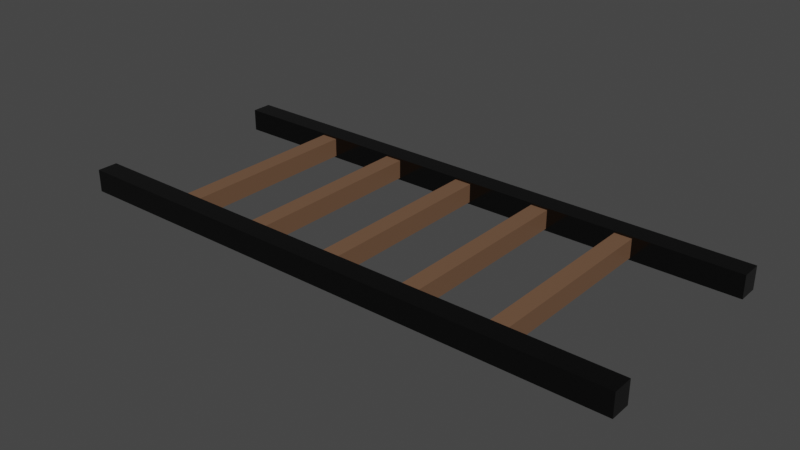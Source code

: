 # Source: rail.blend  (saved by Blender 3.4.6; exported with 4.5.12 LTS)
import bpy
from mathutils import Matrix  # noqa: F401  (used for matrix-valued properties, if any)

bpy.ops.wm.read_factory_settings(use_empty=True)
scene = bpy.context.scene
scene.name = 'Scene'

# ---- collections
col_collection = bpy.data.collections.new('Collection'); scene.collection.children.link(col_collection)

# ---- materials (node trees are filled in below, after node groups)
mat_metal = bpy.data.materials.new('metal')
mat_metal.use_transparent_shadow = False
mat_wood = bpy.data.materials.new('wood')
mat_wood.alpha_threshold = 0.0
mat_wood.use_transparent_shadow = False
mat_wood.roughness = 0.5
mat_wood.line_color = (0.0, 0.0, 0.0, 1.0)

# ---- material node trees
mat_metal.use_nodes = True; mat_metal.node_tree.nodes.clear()
_N = mat_metal.node_tree.nodes; _L = mat_metal.node_tree.links
n0 = _N.new('ShaderNodeBsdfPrincipled'); n0.name = 'Principled BSDF'; n0.location = (10, 300)
n0.distribution = 'GGX'
n0.subsurface_method = 'RANDOM_WALK_SKIN'
n0.inputs[0].default_value = (0.0578, 0.0578, 0.0578, 1.0)
n0.inputs[1].default_value = 1.0
n0.inputs[2].default_value = 0.15
n0.inputs[3].default_value = 1.45
n0.inputs[27].default_value = (0.0, 0.0, 0.0, 1.0)
n0.inputs[28].default_value = 1.0
n1 = _N.new('ShaderNodeOutputMaterial'); n1.name = 'Material Output'; n1.location = (300, 300)
_L.new(n0.outputs[0], n1.inputs[0])
n1.is_active_output = True
mat_wood.use_nodes = True; mat_wood.node_tree.nodes.clear()
_N = mat_wood.node_tree.nodes; _L = mat_wood.node_tree.links
n0 = _N.new('ShaderNodeOutputMaterial'); n0.name = 'Material Output'; n0.location = (300, 300)
n1 = _N.new('ShaderNodeBsdfPrincipled'); n1.name = 'Principled BSDF'; n1.location = (10, 300)
n1.distribution = 'GGX'
n1.subsurface_method = 'RANDOM_WALK_SKIN'
n1.inputs[0].default_value = (0.1733, 0.09271, 0.05217, 1.0)
n1.inputs[3].default_value = 1.45
n1.inputs[27].default_value = (0.0, 0.0, 0.0, 1.0)
n1.inputs[28].default_value = 1.0
_L.new(n1.outputs[0], n0.inputs[0])
n0.is_active_output = True

# ---- world
world_world = bpy.data.worlds.new('World'); scene.world = world_world
world_world.use_nodes = True; world_world.node_tree.nodes.clear()
_N = world_world.node_tree.nodes; _L = world_world.node_tree.links
n0 = _N.new('ShaderNodeOutputWorld'); n0.name = 'World Output'; n0.location = (300, 300)
n1 = _N.new('ShaderNodeBackground'); n1.name = 'Background'; n1.location = (10, 300)
n1.inputs[0].default_value = (0.05088, 0.05088, 0.05088, 1.0)
_L.new(n1.outputs[0], n0.inputs[0])
n0.is_active_output = True
world_world.color = (0.05088, 0.05088, 0.05088)
world_world.use_sun_shadow = False
world_world.sun_shadow_jitter_overblur = 0.0

# ---- meshes
me_cube_001 = bpy.data.meshes.new('Cube.001')
me_cube_001.from_pydata([(-1.0, -1.0, -1.0), (-1.0, -1.0, 1.0), (-1.0, 1.0, -1.0), (-1.0, 1.0, 1.0), (1.0, -1.0, -1.0), (1.0, -1.0, 1.0), (1.0, 1.0, -1.0), (1.0, 1.0, 1.0)], [], [(0, 1, 3, 2), (2, 3, 7, 6), (6, 7, 5, 4), (4, 5, 1, 0), (2, 6, 4, 0), (7, 3, 1, 5)])
_uv = me_cube_001.uv_layers.new(name='UVMap')
_uv.uv.foreach_set('vector', [0.375, 0.0, 0.625, 0.0, 0.625, 0.25, 0.375, 0.25, 0.375, 0.25, 0.625, 0.25, 0.625, 0.5, 0.375, 0.5, 0.375, 0.5, 0.625, 0.5, 0.625, 0.75, 0.375, 0.75, 0.375, 0.75, 0.625, 0.75, 0.625, 1.0, 0.375, 1.0, 0.125, 0.5, 0.375, 0.5, 0.375, 0.75, 0.125, 0.75, 0.625, 0.5, 0.875, 0.5, 0.875, 0.75, 0.625, 0.75])
me_cube_001.materials.append(mat_metal)
me_cube_001.update()
me_cube_002 = bpy.data.meshes.new('Cube.002')
me_cube_002.from_pydata([(-1.0, -1.0, -1.0), (-1.0, -1.0, 1.0), (-1.0, 1.0, -1.0), (-1.0, 1.0, 1.0), (1.0, -1.0, -1.0), (1.0, -1.0, 1.0), (1.0, 1.0, -1.0), (1.0, 1.0, 1.0)], [], [(0, 1, 3, 2), (2, 3, 7, 6), (6, 7, 5, 4), (4, 5, 1, 0), (2, 6, 4, 0), (7, 3, 1, 5)])
_uv = me_cube_002.uv_layers.new(name='UVMap')
_uv.uv.foreach_set('vector', [0.375, 0.0, 0.625, 0.0, 0.625, 0.25, 0.375, 0.25, 0.375, 0.25, 0.625, 0.25, 0.625, 0.5, 0.375, 0.5, 0.375, 0.5, 0.625, 0.5, 0.625, 0.75, 0.375, 0.75, 0.375, 0.75, 0.625, 0.75, 0.625, 1.0, 0.375, 1.0, 0.125, 0.5, 0.375, 0.5, 0.375, 0.75, 0.125, 0.75, 0.625, 0.5, 0.875, 0.5, 0.875, 0.75, 0.625, 0.75])
me_cube_002.materials.append(mat_metal)
me_cube_002.update()
me_cube_003 = bpy.data.meshes.new('Cube.003')
me_cube_003.from_pydata([(-1.0, -1.0, -1.0), (-1.0, -1.0, 1.0), (-1.0, 1.0, -1.0), (-1.0, 1.0, 1.0), (1.0, -1.0, -1.0), (1.0, -1.0, 1.0), (1.0, 1.0, -1.0), (1.0, 1.0, 1.0)], [], [(0, 1, 3, 2), (2, 3, 7, 6), (6, 7, 5, 4), (4, 5, 1, 0), (2, 6, 4, 0), (7, 3, 1, 5)])
_uv = me_cube_003.uv_layers.new(name='UVMap')
_uv.uv.foreach_set('vector', [0.375, 0.0, 0.625, 0.0, 0.625, 0.25, 0.375, 0.25, 0.375, 0.25, 0.625, 0.25, 0.625, 0.5, 0.375, 0.5, 0.375, 0.5, 0.625, 0.5, 0.625, 0.75, 0.375, 0.75, 0.375, 0.75, 0.625, 0.75, 0.625, 1.0, 0.375, 1.0, 0.125, 0.5, 0.375, 0.5, 0.375, 0.75, 0.125, 0.75, 0.625, 0.5, 0.875, 0.5, 0.875, 0.75, 0.625, 0.75])
me_cube_003.materials.append(mat_wood)
me_cube_003.update()
me_cube_004 = bpy.data.meshes.new('Cube.004')
me_cube_004.from_pydata([(-1.0, -1.0, -1.0), (-1.0, -1.0, 1.0), (-1.0, 1.0, -1.0), (-1.0, 1.0, 1.0), (1.0, -1.0, -1.0), (1.0, -1.0, 1.0), (1.0, 1.0, -1.0), (1.0, 1.0, 1.0)], [], [(0, 1, 3, 2), (2, 3, 7, 6), (6, 7, 5, 4), (4, 5, 1, 0), (2, 6, 4, 0), (7, 3, 1, 5)])
_uv = me_cube_004.uv_layers.new(name='UVMap')
_uv.uv.foreach_set('vector', [0.375, 0.0, 0.625, 0.0, 0.625, 0.25, 0.375, 0.25, 0.375, 0.25, 0.625, 0.25, 0.625, 0.5, 0.375, 0.5, 0.375, 0.5, 0.625, 0.5, 0.625, 0.75, 0.375, 0.75, 0.375, 0.75, 0.625, 0.75, 0.625, 1.0, 0.375, 1.0, 0.125, 0.5, 0.375, 0.5, 0.375, 0.75, 0.125, 0.75, 0.625, 0.5, 0.875, 0.5, 0.875, 0.75, 0.625, 0.75])
me_cube_004.materials.append(mat_wood)
me_cube_004.update()
me_cube_005 = bpy.data.meshes.new('Cube.005')
me_cube_005.from_pydata([(-1.0, -1.0, -1.0), (-1.0, -1.0, 1.0), (-1.0, 1.0, -1.0), (-1.0, 1.0, 1.0), (1.0, -1.0, -1.0), (1.0, -1.0, 1.0), (1.0, 1.0, -1.0), (1.0, 1.0, 1.0)], [], [(0, 1, 3, 2), (2, 3, 7, 6), (6, 7, 5, 4), (4, 5, 1, 0), (2, 6, 4, 0), (7, 3, 1, 5)])
_uv = me_cube_005.uv_layers.new(name='UVMap')
_uv.uv.foreach_set('vector', [0.375, 0.0, 0.625, 0.0, 0.625, 0.25, 0.375, 0.25, 0.375, 0.25, 0.625, 0.25, 0.625, 0.5, 0.375, 0.5, 0.375, 0.5, 0.625, 0.5, 0.625, 0.75, 0.375, 0.75, 0.375, 0.75, 0.625, 0.75, 0.625, 1.0, 0.375, 1.0, 0.125, 0.5, 0.375, 0.5, 0.375, 0.75, 0.125, 0.75, 0.625, 0.5, 0.875, 0.5, 0.875, 0.75, 0.625, 0.75])
me_cube_005.materials.append(mat_wood)
me_cube_005.update()
me_cube_006 = bpy.data.meshes.new('Cube.006')
me_cube_006.from_pydata([(-1.0, -1.0, -1.0), (-1.0, -1.0, 1.0), (-1.0, 1.0, -1.0), (-1.0, 1.0, 1.0), (1.0, -1.0, -1.0), (1.0, -1.0, 1.0), (1.0, 1.0, -1.0), (1.0, 1.0, 1.0)], [], [(0, 1, 3, 2), (2, 3, 7, 6), (6, 7, 5, 4), (4, 5, 1, 0), (2, 6, 4, 0), (7, 3, 1, 5)])
_uv = me_cube_006.uv_layers.new(name='UVMap')
_uv.uv.foreach_set('vector', [0.375, 0.0, 0.625, 0.0, 0.625, 0.25, 0.375, 0.25, 0.375, 0.25, 0.625, 0.25, 0.625, 0.5, 0.375, 0.5, 0.375, 0.5, 0.625, 0.5, 0.625, 0.75, 0.375, 0.75, 0.375, 0.75, 0.625, 0.75, 0.625, 1.0, 0.375, 1.0, 0.125, 0.5, 0.375, 0.5, 0.375, 0.75, 0.125, 0.75, 0.625, 0.5, 0.875, 0.5, 0.875, 0.75, 0.625, 0.75])
me_cube_006.materials.append(mat_wood)
me_cube_006.update()
me_cube_007 = bpy.data.meshes.new('Cube.007')
me_cube_007.from_pydata([(-1.0, -1.0, -1.0), (-1.0, -1.0, 1.0), (-1.0, 1.0, -1.0), (-1.0, 1.0, 1.0), (1.0, -1.0, -1.0), (1.0, -1.0, 1.0), (1.0, 1.0, -1.0), (1.0, 1.0, 1.0)], [], [(0, 1, 3, 2), (2, 3, 7, 6), (6, 7, 5, 4), (4, 5, 1, 0), (2, 6, 4, 0), (7, 3, 1, 5)])
_uv = me_cube_007.uv_layers.new(name='UVMap')
_uv.uv.foreach_set('vector', [0.375, 0.0, 0.625, 0.0, 0.625, 0.25, 0.375, 0.25, 0.375, 0.25, 0.625, 0.25, 0.625, 0.5, 0.375, 0.5, 0.375, 0.5, 0.625, 0.5, 0.625, 0.75, 0.375, 0.75, 0.375, 0.75, 0.625, 0.75, 0.625, 1.0, 0.375, 1.0, 0.125, 0.5, 0.375, 0.5, 0.375, 0.75, 0.125, 0.75, 0.625, 0.5, 0.875, 0.5, 0.875, 0.75, 0.625, 0.75])
me_cube_007.materials.append(mat_wood)
me_cube_007.update()

# ---- objects
ob_cube = bpy.data.objects.new('Cube', me_cube_001)
ob_cube_001 = bpy.data.objects.new('Cube.001', me_cube_002)
ob_cube_002 = bpy.data.objects.new('Cube.002', me_cube_003)
ob_cube_003 = bpy.data.objects.new('Cube.003', me_cube_004)
ob_cube_004 = bpy.data.objects.new('Cube.004', me_cube_005)
ob_cube_005 = bpy.data.objects.new('Cube.005', me_cube_006)
ob_cube_006 = bpy.data.objects.new('Cube.006', me_cube_007)

# ---- transforms, parenting, visibility, modifiers, constraints
ob_cube.location = (0.0, -1.2, 0.0)
ob_cube.scale = (3.3, 0.12, 0.132)
ob_cube_001.location = (0.0, 1.2, 0.0)
ob_cube_001.scale = (3.3, 0.12, 0.132)
ob_cube_002.location = (-2.0, 0.0, 0.0)
ob_cube_002.rotation_euler = (0.0, -0.0, 1.571)
ob_cube_002.scale = (1.1, 0.1, 0.11)
ob_cube_003.location = (-1.0, 0.0, 0.0)
ob_cube_003.rotation_euler = (0.0, -0.0, 1.571)
ob_cube_003.scale = (1.1, 0.1, 0.11)
ob_cube_004.location = (0.0, 0.0, 0.0)
ob_cube_004.rotation_euler = (0.0, -0.0, 1.571)
ob_cube_004.scale = (1.1, 0.1, 0.11)
ob_cube_005.location = (1.0, 0.0, 0.0)
ob_cube_005.rotation_euler = (0.0, -0.0, 1.571)
ob_cube_005.scale = (1.1, 0.1, 0.11)
ob_cube_006.location = (2.0, 0.0, 0.0)
ob_cube_006.rotation_euler = (0.0, -0.0, 1.571)
ob_cube_006.scale = (1.1, 0.1, 0.11)

# ---- collection membership
col_collection.objects.link(ob_cube)
col_collection.objects.link(ob_cube_001)
col_collection.objects.link(ob_cube_002)
col_collection.objects.link(ob_cube_003)
col_collection.objects.link(ob_cube_004)
col_collection.objects.link(ob_cube_005)
col_collection.objects.link(ob_cube_006)

# ---- scene / render settings (as saved in the file)
scene.frame_start = 1; scene.frame_end = 250; scene.frame_set(1)
scene.render.engine = 'BLENDER_EEVEE_NEXT'
scene.cycles.sampling_pattern = 'TABULATED_SOBOL'
scene.cycles.use_light_tree = False
scene.view_settings.view_transform = 'Filmic'
bpy.context.view_layer.update()

# ---- added for rendering (the .blend has no active camera and no usable light): camera, sun
cam_auto = bpy.data.cameras.new('AutoCamera')
cam_auto.lens = 50.0
cam_auto.sensor_width = 36.0
cam_auto.clip_end = 1000.0
ob_auto_camera = bpy.data.objects.new('AutoCamera', cam_auto)
scene.collection.objects.link(ob_auto_camera)
ob_auto_camera.location = (6.58142, -7.8977, 5.26513)
ob_auto_camera.rotation_euler = (1.09748, -7.21219e-08, 0.694738)
scene.camera = ob_auto_camera
light_auto_sun = bpy.data.lights.new('AutoSun', 'SUN')
light_auto_sun.energy = 3.0
light_auto_sun.angle = 0.0523599
ob_auto_sun = bpy.data.objects.new('AutoSun', light_auto_sun)
scene.collection.objects.link(ob_auto_sun)
ob_auto_sun.rotation_euler = (0.872665, 0.174533, 0.523599)
bpy.context.view_layer.update()
